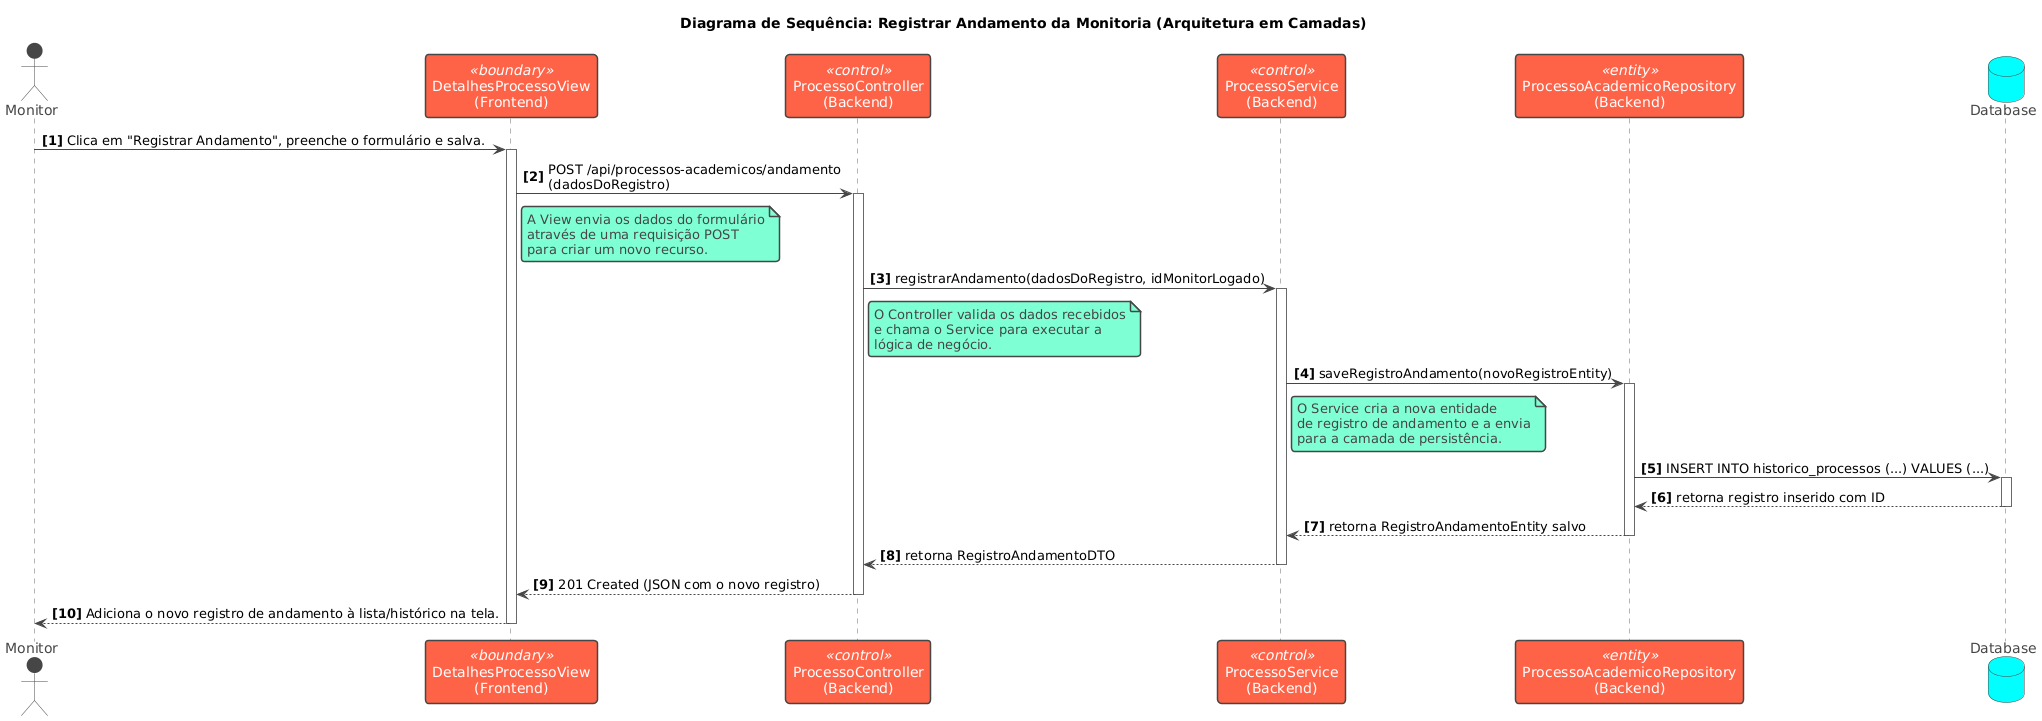

The diagram above was rendered by PlantUML. Its source (embedded in the PNG):
@startuml
!theme vibrant

title Diagrama de Sequência: Registrar Andamento da Monitoria (Arquitetura em Camadas)

autonumber "<b>[0]</b>"

actor "Monitor" as User
participant "DetalhesProcessoView\n(Frontend)" as View <<boundary>>
participant "ProcessoController\n(Backend)" as Controller <<control>>
participant "ProcessoService\n(Backend)" as Service <<control>>
participant "ProcessoAcademicoRepository\n(Backend)" as Repository <<entity>>
database "Database" as DB

skinparam sequence {
    ActorBorderColor black
    ActorBackgroundColor #ADD8E6

    ParticipantBorderColor #333
    ParticipantBackgroundColor #FFFFFF
}

User -> View: Clica em "Registrar Andamento", preenche o formulário e salva.
activate View

View -> Controller: POST /api/processos-academicos/andamento\n(dadosDoRegistro)
activate Controller

note right of View
  A View envia os dados do formulário
  através de uma requisição POST
  para criar um novo recurso.
end note

Controller -> Service: registrarAndamento(dadosDoRegistro, idMonitorLogado)
activate Service

note right of Controller
  O Controller valida os dados recebidos
  e chama o Service para executar a
  lógica de negócio.
end note

Service -> Repository: saveRegistroAndamento(novoRegistroEntity)
activate Repository

note right of Service
  O Service cria a nova entidade
  de registro de andamento e a envia
  para a camada de persistência.
end note

Repository -> DB: INSERT INTO historico_processos (...) VALUES (...)
activate DB
DB --> Repository: retorna registro inserido com ID
deactivate DB

Repository --> Service: retorna RegistroAndamentoEntity salvo
deactivate Repository

Service --> Controller: retorna RegistroAndamentoDTO
deactivate Service

Controller --> View: 201 Created (JSON com o novo registro)
deactivate Controller

View --> User: Adiciona o novo registro de andamento à lista/histórico na tela.
deactivate View
@enduml